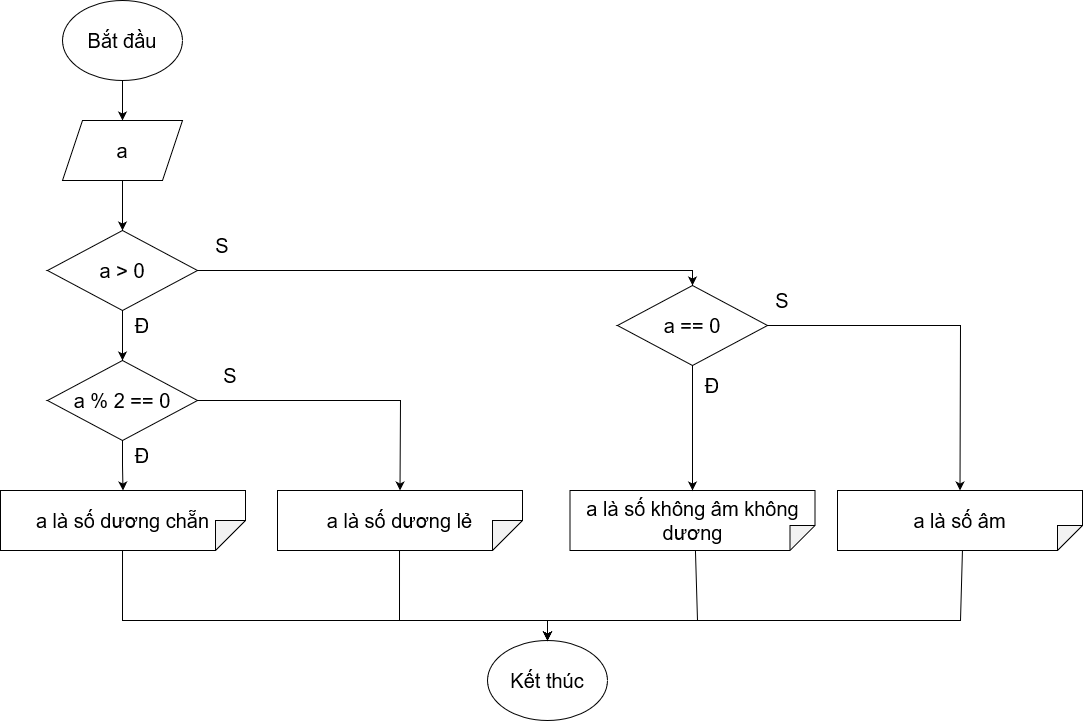

The diagram above was exported from draw.io. Its source (the exported page's mxGraphModel, read from the mxfile embedded in the PNG):
<mxGraphModel dx="1038" dy="564" grid="1" gridSize="10" guides="1" tooltips="1" connect="1" arrows="1" fold="1" page="1" pageScale="1" pageWidth="850" pageHeight="1100" math="0" shadow="0">
  <root>
    <mxCell id="0" />
    <mxCell id="1" parent="0" />
    <mxCell id="yFr_A9BBFVuFqoDEypQH-3" value="" style="edgeStyle=orthogonalEdgeStyle;rounded=0;orthogonalLoop=1;jettySize=auto;html=1;fontSize=20;" edge="1" parent="1" source="yFr_A9BBFVuFqoDEypQH-1" target="yFr_A9BBFVuFqoDEypQH-2">
      <mxGeometry relative="1" as="geometry" />
    </mxCell>
    <mxCell id="yFr_A9BBFVuFqoDEypQH-1" value="Bắt đầu" style="ellipse;whiteSpace=wrap;html=1;fontSize=20;" vertex="1" parent="1">
      <mxGeometry x="365" y="40" width="120" height="80" as="geometry" />
    </mxCell>
    <mxCell id="yFr_A9BBFVuFqoDEypQH-5" value="" style="edgeStyle=orthogonalEdgeStyle;rounded=0;orthogonalLoop=1;jettySize=auto;html=1;fontSize=20;" edge="1" parent="1" source="yFr_A9BBFVuFqoDEypQH-2" target="yFr_A9BBFVuFqoDEypQH-4">
      <mxGeometry relative="1" as="geometry" />
    </mxCell>
    <mxCell id="yFr_A9BBFVuFqoDEypQH-2" value="a" style="shape=parallelogram;perimeter=parallelogramPerimeter;whiteSpace=wrap;html=1;fixedSize=1;fontSize=20;" vertex="1" parent="1">
      <mxGeometry x="365" y="160" width="120" height="60" as="geometry" />
    </mxCell>
    <mxCell id="yFr_A9BBFVuFqoDEypQH-7" value="" style="edgeStyle=orthogonalEdgeStyle;rounded=0;orthogonalLoop=1;jettySize=auto;html=1;fontSize=20;" edge="1" parent="1" source="yFr_A9BBFVuFqoDEypQH-4" target="yFr_A9BBFVuFqoDEypQH-6">
      <mxGeometry relative="1" as="geometry" />
    </mxCell>
    <mxCell id="yFr_A9BBFVuFqoDEypQH-4" value="a &amp;gt; 0" style="rhombus;whiteSpace=wrap;html=1;fontSize=20;" vertex="1" parent="1">
      <mxGeometry x="350" y="270" width="150" height="80" as="geometry" />
    </mxCell>
    <mxCell id="yFr_A9BBFVuFqoDEypQH-10" value="" style="edgeStyle=orthogonalEdgeStyle;rounded=0;orthogonalLoop=1;jettySize=auto;html=1;fontSize=20;" edge="1" parent="1" source="yFr_A9BBFVuFqoDEypQH-6" target="yFr_A9BBFVuFqoDEypQH-8">
      <mxGeometry relative="1" as="geometry" />
    </mxCell>
    <mxCell id="yFr_A9BBFVuFqoDEypQH-6" value="a % 2 == 0" style="rhombus;whiteSpace=wrap;html=1;fontSize=20;" vertex="1" parent="1">
      <mxGeometry x="350" y="400" width="150" height="80" as="geometry" />
    </mxCell>
    <mxCell id="yFr_A9BBFVuFqoDEypQH-8" value="a là số dương chẵn" style="shape=note;whiteSpace=wrap;html=1;backgroundOutline=1;darkOpacity=0.05;fontSize=20;direction=south;" vertex="1" parent="1">
      <mxGeometry x="303" y="530" width="245" height="60" as="geometry" />
    </mxCell>
    <mxCell id="yFr_A9BBFVuFqoDEypQH-9" value="a là số dương lẻ" style="shape=note;whiteSpace=wrap;html=1;backgroundOutline=1;darkOpacity=0.05;fontSize=20;direction=south;" vertex="1" parent="1">
      <mxGeometry x="580" y="530" width="245" height="60" as="geometry" />
    </mxCell>
    <mxCell id="yFr_A9BBFVuFqoDEypQH-11" value="" style="endArrow=classic;html=1;rounded=0;fontSize=20;exitX=1;exitY=0.5;exitDx=0;exitDy=0;entryX=0;entryY=0.5;entryDx=0;entryDy=0;entryPerimeter=0;" edge="1" parent="1" source="yFr_A9BBFVuFqoDEypQH-6" target="yFr_A9BBFVuFqoDEypQH-9">
      <mxGeometry width="50" height="50" relative="1" as="geometry">
        <mxPoint x="400" y="420" as="sourcePoint" />
        <mxPoint x="450" y="370" as="targetPoint" />
        <Array as="points">
          <mxPoint x="703" y="440" />
        </Array>
      </mxGeometry>
    </mxCell>
    <mxCell id="yFr_A9BBFVuFqoDEypQH-12" value="Đ" style="text;html=1;strokeColor=none;fillColor=none;align=center;verticalAlign=middle;whiteSpace=wrap;rounded=0;fontSize=20;" vertex="1" parent="1">
      <mxGeometry x="430" y="480" width="30" height="30" as="geometry" />
    </mxCell>
    <mxCell id="yFr_A9BBFVuFqoDEypQH-13" value="S" style="text;html=1;strokeColor=none;fillColor=none;align=center;verticalAlign=middle;whiteSpace=wrap;rounded=0;fontSize=20;" vertex="1" parent="1">
      <mxGeometry x="518" y="400" width="30" height="30" as="geometry" />
    </mxCell>
    <mxCell id="yFr_A9BBFVuFqoDEypQH-14" value="Đ" style="text;html=1;strokeColor=none;fillColor=none;align=center;verticalAlign=middle;whiteSpace=wrap;rounded=0;fontSize=20;" vertex="1" parent="1">
      <mxGeometry x="430" y="350" width="30" height="30" as="geometry" />
    </mxCell>
    <mxCell id="yFr_A9BBFVuFqoDEypQH-15" value="S" style="text;html=1;strokeColor=none;fillColor=none;align=center;verticalAlign=middle;whiteSpace=wrap;rounded=0;fontSize=20;" vertex="1" parent="1">
      <mxGeometry x="510" y="270" width="30" height="30" as="geometry" />
    </mxCell>
    <mxCell id="yFr_A9BBFVuFqoDEypQH-16" value="a == 0" style="rhombus;whiteSpace=wrap;html=1;fontSize=20;" vertex="1" parent="1">
      <mxGeometry x="920" y="325" width="150" height="80" as="geometry" />
    </mxCell>
    <mxCell id="yFr_A9BBFVuFqoDEypQH-17" value="" style="endArrow=classic;html=1;rounded=0;fontSize=20;entryX=0.5;entryY=0;entryDx=0;entryDy=0;exitX=1;exitY=0.5;exitDx=0;exitDy=0;" edge="1" parent="1" source="yFr_A9BBFVuFqoDEypQH-4" target="yFr_A9BBFVuFqoDEypQH-16">
      <mxGeometry width="50" height="50" relative="1" as="geometry">
        <mxPoint x="520" y="410" as="sourcePoint" />
        <mxPoint x="570" y="360" as="targetPoint" />
        <Array as="points">
          <mxPoint x="995" y="310" />
        </Array>
      </mxGeometry>
    </mxCell>
    <mxCell id="yFr_A9BBFVuFqoDEypQH-18" value="a là số không âm không dương" style="shape=note;whiteSpace=wrap;html=1;backgroundOutline=1;darkOpacity=0.05;fontSize=20;direction=south;size=25;" vertex="1" parent="1">
      <mxGeometry x="872.5" y="530" width="245" height="60" as="geometry" />
    </mxCell>
    <mxCell id="yFr_A9BBFVuFqoDEypQH-19" value="" style="endArrow=classic;html=1;rounded=0;fontSize=20;exitX=0.5;exitY=1;exitDx=0;exitDy=0;entryX=0;entryY=0.5;entryDx=0;entryDy=0;entryPerimeter=0;" edge="1" parent="1" source="yFr_A9BBFVuFqoDEypQH-16" target="yFr_A9BBFVuFqoDEypQH-18">
      <mxGeometry width="50" height="50" relative="1" as="geometry">
        <mxPoint x="770" y="410" as="sourcePoint" />
        <mxPoint x="820" y="360" as="targetPoint" />
      </mxGeometry>
    </mxCell>
    <mxCell id="yFr_A9BBFVuFqoDEypQH-20" value="Đ" style="text;html=1;strokeColor=none;fillColor=none;align=center;verticalAlign=middle;whiteSpace=wrap;rounded=0;fontSize=20;" vertex="1" parent="1">
      <mxGeometry x="1000" y="410" width="30" height="30" as="geometry" />
    </mxCell>
    <mxCell id="yFr_A9BBFVuFqoDEypQH-21" value="a là số âm" style="shape=note;whiteSpace=wrap;html=1;backgroundOutline=1;darkOpacity=0.05;fontSize=20;direction=south;size=25;" vertex="1" parent="1">
      <mxGeometry x="1140" y="530" width="245" height="60" as="geometry" />
    </mxCell>
    <mxCell id="yFr_A9BBFVuFqoDEypQH-22" value="" style="endArrow=classic;html=1;rounded=0;fontSize=20;exitX=1;exitY=0.5;exitDx=0;exitDy=0;entryX=0;entryY=0.5;entryDx=0;entryDy=0;entryPerimeter=0;" edge="1" parent="1" source="yFr_A9BBFVuFqoDEypQH-16" target="yFr_A9BBFVuFqoDEypQH-21">
      <mxGeometry width="50" height="50" relative="1" as="geometry">
        <mxPoint x="910" y="410" as="sourcePoint" />
        <mxPoint x="960" y="360" as="targetPoint" />
        <Array as="points">
          <mxPoint x="1263" y="365" />
        </Array>
      </mxGeometry>
    </mxCell>
    <mxCell id="yFr_A9BBFVuFqoDEypQH-23" value="S" style="text;html=1;strokeColor=none;fillColor=none;align=center;verticalAlign=middle;whiteSpace=wrap;rounded=0;fontSize=20;" vertex="1" parent="1">
      <mxGeometry x="1070" y="325" width="30" height="30" as="geometry" />
    </mxCell>
    <mxCell id="yFr_A9BBFVuFqoDEypQH-24" value="Kết thúc" style="ellipse;whiteSpace=wrap;html=1;fontSize=20;" vertex="1" parent="1">
      <mxGeometry x="790" y="680" width="120" height="80" as="geometry" />
    </mxCell>
    <mxCell id="yFr_A9BBFVuFqoDEypQH-25" value="" style="endArrow=classic;html=1;rounded=0;fontSize=20;exitX=1;exitY=0.502;exitDx=0;exitDy=0;exitPerimeter=0;entryX=0.5;entryY=0;entryDx=0;entryDy=0;" edge="1" parent="1" source="yFr_A9BBFVuFqoDEypQH-8" target="yFr_A9BBFVuFqoDEypQH-24">
      <mxGeometry width="50" height="50" relative="1" as="geometry">
        <mxPoint x="909" y="590" as="sourcePoint" />
        <mxPoint x="959" y="540" as="targetPoint" />
        <Array as="points">
          <mxPoint x="425" y="660" />
          <mxPoint x="850" y="660" />
        </Array>
      </mxGeometry>
    </mxCell>
    <mxCell id="yFr_A9BBFVuFqoDEypQH-26" value="" style="endArrow=classic;html=1;rounded=0;fontSize=20;exitX=1;exitY=0.502;exitDx=0;exitDy=0;exitPerimeter=0;entryX=0.5;entryY=0;entryDx=0;entryDy=0;" edge="1" parent="1" source="yFr_A9BBFVuFqoDEypQH-9" target="yFr_A9BBFVuFqoDEypQH-24">
      <mxGeometry width="50" height="50" relative="1" as="geometry">
        <mxPoint x="830" y="590" as="sourcePoint" />
        <mxPoint x="880" y="540" as="targetPoint" />
        <Array as="points">
          <mxPoint x="702" y="660" />
          <mxPoint x="850" y="660" />
        </Array>
      </mxGeometry>
    </mxCell>
    <mxCell id="yFr_A9BBFVuFqoDEypQH-27" value="" style="endArrow=classic;html=1;rounded=0;fontSize=20;exitX=1;exitY=0.488;exitDx=0;exitDy=0;exitPerimeter=0;entryX=0.5;entryY=0;entryDx=0;entryDy=0;" edge="1" parent="1" source="yFr_A9BBFVuFqoDEypQH-18" target="yFr_A9BBFVuFqoDEypQH-24">
      <mxGeometry width="50" height="50" relative="1" as="geometry">
        <mxPoint x="830" y="590" as="sourcePoint" />
        <mxPoint x="880" y="540" as="targetPoint" />
        <Array as="points">
          <mxPoint x="1000" y="660" />
          <mxPoint x="850" y="660" />
        </Array>
      </mxGeometry>
    </mxCell>
    <mxCell id="yFr_A9BBFVuFqoDEypQH-28" value="" style="endArrow=classic;html=1;rounded=0;fontSize=20;exitX=1;exitY=0.49;exitDx=0;exitDy=0;exitPerimeter=0;entryX=0.5;entryY=0;entryDx=0;entryDy=0;" edge="1" parent="1" source="yFr_A9BBFVuFqoDEypQH-21" target="yFr_A9BBFVuFqoDEypQH-24">
      <mxGeometry width="50" height="50" relative="1" as="geometry">
        <mxPoint x="830" y="590" as="sourcePoint" />
        <mxPoint x="880" y="540" as="targetPoint" />
        <Array as="points">
          <mxPoint x="1263" y="660" />
          <mxPoint x="850" y="660" />
        </Array>
      </mxGeometry>
    </mxCell>
  </root>
</mxGraphModel>